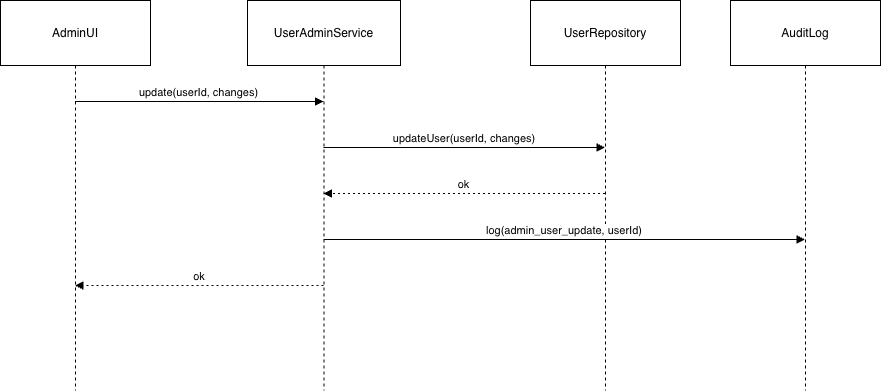

The diagram above was exported from draw.io. Its source (the exported page's mxGraphModel, read from the mxfile embedded in the PNG):
<mxGraphModel dx="1426" dy="1867" grid="1" gridSize="10" guides="1" tooltips="1" connect="1" arrows="1" fold="1" page="1" pageScale="1" pageWidth="850" pageHeight="1100" math="0" shadow="0">
  <root>
    <mxCell id="0" />
    <mxCell id="1" parent="0" />
    <mxCell id="rsa_a8vX9yWN-bF3TMJj-1" value="AdminUI" style="shape=umlLifeline;perimeter=lifelinePerimeter;whiteSpace=wrap;container=1;dropTarget=0;collapsible=0;recursiveResize=0;outlineConnect=0;portConstraint=eastwest;newEdgeStyle={&quot;edgeStyle&quot;:&quot;elbowEdgeStyle&quot;,&quot;elbow&quot;:&quot;vertical&quot;,&quot;curved&quot;:0,&quot;rounded&quot;:0};size=65;" vertex="1" parent="1">
      <mxGeometry x="20" y="20" width="150" height="390" as="geometry" />
    </mxCell>
    <mxCell id="rsa_a8vX9yWN-bF3TMJj-2" value="UserAdminService" style="shape=umlLifeline;perimeter=lifelinePerimeter;whiteSpace=wrap;container=1;dropTarget=0;collapsible=0;recursiveResize=0;outlineConnect=0;portConstraint=eastwest;newEdgeStyle={&quot;edgeStyle&quot;:&quot;elbowEdgeStyle&quot;,&quot;elbow&quot;:&quot;vertical&quot;,&quot;curved&quot;:0,&quot;rounded&quot;:0};size=65;" vertex="1" parent="1">
      <mxGeometry x="267" y="20" width="153" height="390" as="geometry" />
    </mxCell>
    <mxCell id="rsa_a8vX9yWN-bF3TMJj-3" value="UserRepository" style="shape=umlLifeline;perimeter=lifelinePerimeter;whiteSpace=wrap;container=1;dropTarget=0;collapsible=0;recursiveResize=0;outlineConnect=0;portConstraint=eastwest;newEdgeStyle={&quot;edgeStyle&quot;:&quot;elbowEdgeStyle&quot;,&quot;elbow&quot;:&quot;vertical&quot;,&quot;curved&quot;:0,&quot;rounded&quot;:0};size=65;" vertex="1" parent="1">
      <mxGeometry x="550" y="20" width="150" height="390" as="geometry" />
    </mxCell>
    <mxCell id="rsa_a8vX9yWN-bF3TMJj-4" value="AuditLog" style="shape=umlLifeline;perimeter=lifelinePerimeter;whiteSpace=wrap;container=1;dropTarget=0;collapsible=0;recursiveResize=0;outlineConnect=0;portConstraint=eastwest;newEdgeStyle={&quot;edgeStyle&quot;:&quot;elbowEdgeStyle&quot;,&quot;elbow&quot;:&quot;vertical&quot;,&quot;curved&quot;:0,&quot;rounded&quot;:0};size=65;" vertex="1" parent="1">
      <mxGeometry x="750" y="20" width="150" height="390" as="geometry" />
    </mxCell>
    <mxCell id="rsa_a8vX9yWN-bF3TMJj-5" value="update(userId, changes)" style="verticalAlign=bottom;edgeStyle=elbowEdgeStyle;elbow=vertical;curved=0;rounded=0;endArrow=block;" edge="1" parent="1" source="rsa_a8vX9yWN-bF3TMJj-1" target="rsa_a8vX9yWN-bF3TMJj-2">
      <mxGeometry relative="1" as="geometry">
        <Array as="points">
          <mxPoint x="228" y="121" />
        </Array>
      </mxGeometry>
    </mxCell>
    <mxCell id="rsa_a8vX9yWN-bF3TMJj-6" value="updateUser(userId, changes)" style="verticalAlign=bottom;edgeStyle=elbowEdgeStyle;elbow=vertical;curved=0;rounded=0;endArrow=block;" edge="1" parent="1" source="rsa_a8vX9yWN-bF3TMJj-2" target="rsa_a8vX9yWN-bF3TMJj-3">
      <mxGeometry relative="1" as="geometry">
        <Array as="points">
          <mxPoint x="493" y="167" />
        </Array>
      </mxGeometry>
    </mxCell>
    <mxCell id="rsa_a8vX9yWN-bF3TMJj-7" value="ok" style="verticalAlign=bottom;edgeStyle=elbowEdgeStyle;elbow=vertical;curved=0;rounded=0;dashed=1;dashPattern=2 3;endArrow=block;" edge="1" parent="1" source="rsa_a8vX9yWN-bF3TMJj-3" target="rsa_a8vX9yWN-bF3TMJj-2">
      <mxGeometry relative="1" as="geometry">
        <Array as="points">
          <mxPoint x="496" y="213" />
        </Array>
      </mxGeometry>
    </mxCell>
    <mxCell id="rsa_a8vX9yWN-bF3TMJj-8" value="log(admin_user_update, userId)" style="verticalAlign=bottom;edgeStyle=elbowEdgeStyle;elbow=vertical;curved=0;rounded=0;endArrow=block;" edge="1" parent="1" source="rsa_a8vX9yWN-bF3TMJj-2" target="rsa_a8vX9yWN-bF3TMJj-4">
      <mxGeometry relative="1" as="geometry">
        <Array as="points">
          <mxPoint x="593" y="259" />
        </Array>
      </mxGeometry>
    </mxCell>
    <mxCell id="rsa_a8vX9yWN-bF3TMJj-9" value="ok" style="verticalAlign=bottom;edgeStyle=elbowEdgeStyle;elbow=vertical;curved=0;rounded=0;dashed=1;dashPattern=2 3;endArrow=block;" edge="1" parent="1" source="rsa_a8vX9yWN-bF3TMJj-2" target="rsa_a8vX9yWN-bF3TMJj-1">
      <mxGeometry relative="1" as="geometry">
        <Array as="points">
          <mxPoint x="231" y="305" />
        </Array>
      </mxGeometry>
    </mxCell>
  </root>
</mxGraphModel>